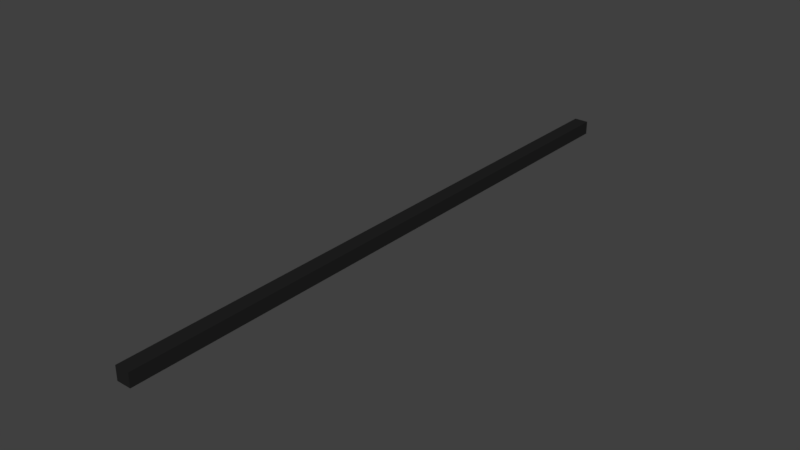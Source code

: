 # Source: cable.blend  (saved by Blender 2.78.0; exported with 4.5.12 LTS)
import bpy
from mathutils import Matrix  # noqa: F401  (used for matrix-valued properties, if any)

bpy.ops.wm.read_factory_settings(use_empty=True)
scene = bpy.context.scene
scene.name = 'Scene'

# ---- collections
col_collection_1 = bpy.data.collections.new('Collection 1'); scene.collection.children.link(col_collection_1)

# ---- materials (node trees are filled in below, after node groups)
mat_cable = bpy.data.materials.new('cable')
mat_cable.alpha_threshold = 0.0
mat_cable.use_transparent_shadow = False
mat_cable.diffuse_color = (0.01599, 0.01599, 0.01599, 1.0)
mat_cable.roughness = 0.5
mat_cable.specular_intensity = 0.0

# ---- material node trees

# ---- world
world_world = bpy.data.worlds.new('World'); scene.world = world_world
world_world.color = (0.05088, 0.05088, 0.05088)
world_world.use_sun_shadow = False
world_world.sun_shadow_jitter_overblur = 0.0
world_world.cycles.sampling_method = 'MANUAL'

# ---- meshes
me_cube_001 = bpy.data.meshes.new('Cube.001')
me_cube_001.from_pydata([(0.3871, -1.398, 0.3966), (0.3871, -1.398, 0.5088), (0.3871, 3.624, 0.3966), (0.3871, 3.624, 0.5088), (0.5062, -1.398, 0.3966), (0.5062, -1.398, 0.5088), (0.5062, 3.624, 0.3966), (0.5062, 3.624, 0.5088)], [], [(0, 1, 3, 2), (2, 3, 7, 6), (6, 7, 5, 4), (4, 5, 1, 0), (2, 6, 4, 0), (7, 3, 1, 5)])
me_cube_001.materials.append(mat_cable)
me_cube_001.use_remesh_preserve_volume = False
me_cube_001.use_remesh_preserve_attributes = False
me_cube_001.use_mirror_vertex_groups = False
me_cube_001.update()

# ---- objects
ob_cube = bpy.data.objects.new('Cube', me_cube_001)

# ---- transforms, parenting, visibility, modifiers, constraints
ob_cube.location = (0.0, 0.0, 0.0)
ob_cube.lineart.crease_threshold = 0.0

# ---- collection membership
col_collection_1.objects.link(ob_cube)

# ---- scene / render settings (as saved in the file)
scene.frame_start = 1; scene.frame_end = 250; scene.frame_set(1)
scene.render.engine = 'BLENDER_EEVEE_NEXT'
scene.render.resolution_percentage = 50
scene.render.dither_intensity = 0.0
scene.cycles.use_denoising = False
scene.cycles.samples = 128
scene.cycles.sampling_pattern = 'TABULATED_SOBOL'
scene.cycles.light_sampling_threshold = 0.0
scene.cycles.use_adaptive_sampling = False
scene.cycles.use_light_tree = False
scene.cycles.blur_glossy = 0.0
scene.cycles.sample_clamp_indirect = 0.0
scene.view_settings.view_transform = 'Standard'
bpy.context.view_layer.update()

# ---- added for rendering (the .blend has no active camera and no usable light): camera, sun
cam_auto = bpy.data.cameras.new('AutoCamera')
cam_auto.lens = 50.0
cam_auto.sensor_width = 36.0
cam_auto.clip_end = 1000.0
ob_auto_camera = bpy.data.objects.new('AutoCamera', cam_auto)
scene.collection.objects.link(ob_auto_camera)
ob_auto_camera.location = (5.09474, -4.46469, 4.17116)
ob_auto_camera.rotation_euler = (1.09748, -7.21219e-08, 0.694738)
scene.camera = ob_auto_camera
light_auto_sun = bpy.data.lights.new('AutoSun', 'SUN')
light_auto_sun.energy = 3.0
light_auto_sun.angle = 0.0523599
ob_auto_sun = bpy.data.objects.new('AutoSun', light_auto_sun)
scene.collection.objects.link(ob_auto_sun)
ob_auto_sun.rotation_euler = (0.872665, 0.174533, 0.523599)
bpy.context.view_layer.update()
